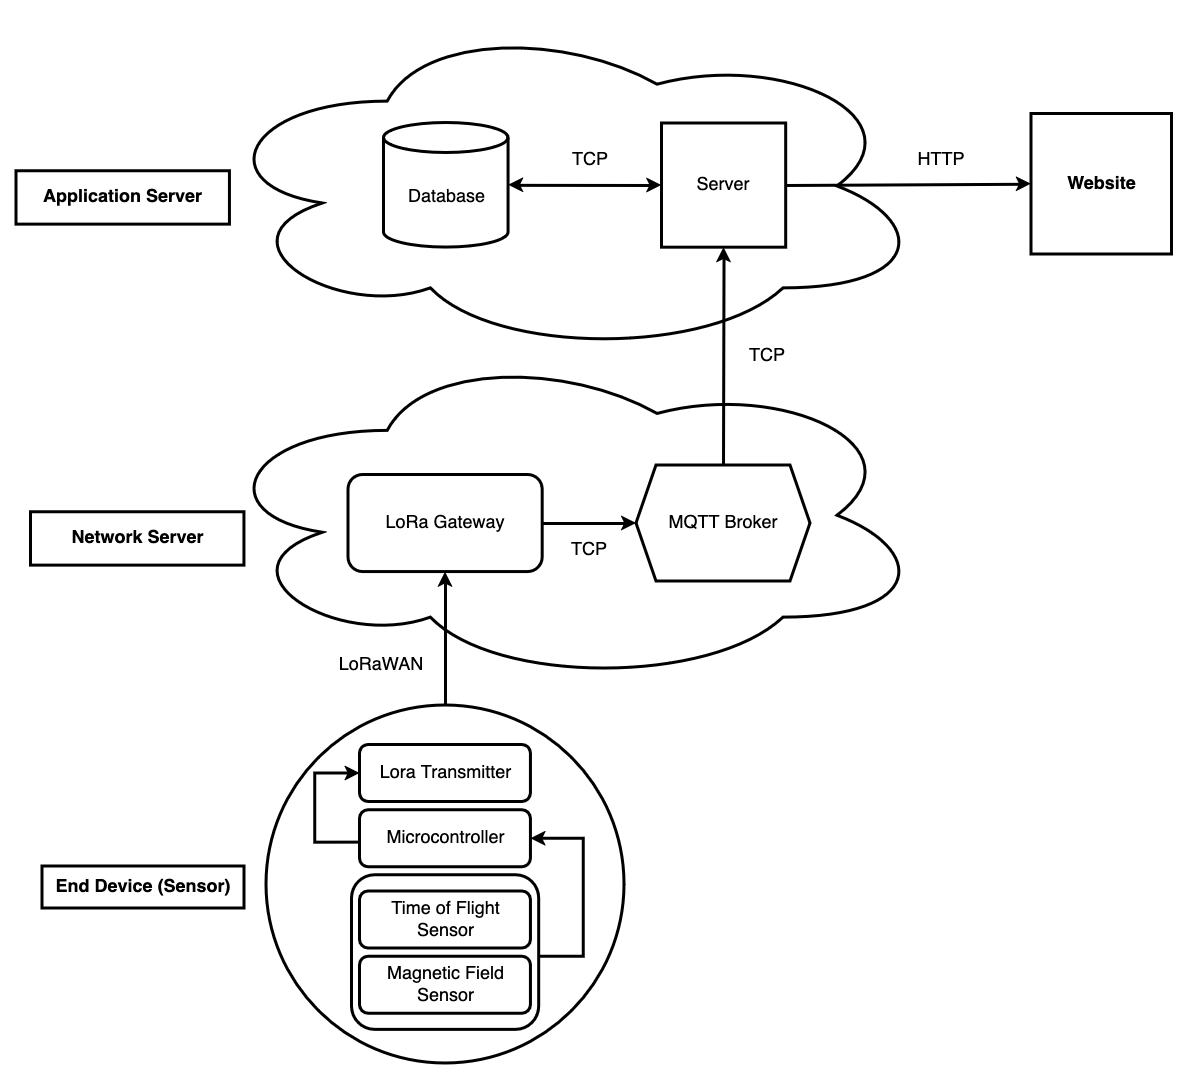

The diagram above was exported from draw.io. Its source (the exported page's mxGraphModel, read from the mxfile embedded in the PNG):
<mxGraphModel dx="657" dy="897" grid="0" gridSize="10" guides="1" tooltips="1" connect="1" arrows="1" fold="1" page="0" pageScale="1" pageWidth="850" pageHeight="1100" background="none" math="0" shadow="0">
  <root>
    <mxCell id="0" />
    <mxCell id="1" parent="0" />
    <mxCell id="2oDCZ59gt5adBUawRl_z-19" value="&lt;font style=&quot;font-size: 18px;&quot;&gt;&lt;br&gt;&lt;/font&gt;" style="ellipse;shape=cloud;whiteSpace=wrap;html=1;strokeWidth=3;" vertex="1" parent="1">
      <mxGeometry x="1471.32" y="611.38" width="719.68" height="339.47" as="geometry" />
    </mxCell>
    <mxCell id="uIFGj-9vmJh0Lf0Ihtq9-66" value="&lt;font style=&quot;font-size: 18px;&quot;&gt;&lt;br&gt;&lt;/font&gt;" style="ellipse;shape=cloud;whiteSpace=wrap;html=1;strokeWidth=3;" parent="1" vertex="1">
      <mxGeometry x="1471.32" y="940.53" width="719.68" height="339.47" as="geometry" />
    </mxCell>
    <mxCell id="uIFGj-9vmJh0Lf0Ihtq9-74" value="" style="group" parent="1" vertex="1" connectable="0">
      <mxGeometry x="1517.997195930399" y="670.382014925373" width="608.5786122063158" height="386.24" as="geometry" />
    </mxCell>
    <mxCell id="uIFGj-9vmJh0Lf0Ihtq9-68" value="&lt;font style=&quot;font-size: 18px;&quot;&gt;Database&lt;br&gt;&lt;/font&gt;" style="shape=cylinder3;whiteSpace=wrap;html=1;boundedLbl=1;backgroundOutline=1;size=15;strokeWidth=3;" parent="uIFGj-9vmJh0Lf0Ihtq9-74" vertex="1">
      <mxGeometry x="129.55" y="47.169999999999995" width="124.55" height="124.55" as="geometry" />
    </mxCell>
    <mxCell id="uIFGj-9vmJh0Lf0Ihtq9-70" value="&lt;font style=&quot;font-size: 18px;&quot;&gt;Server&lt;/font&gt;" style="whiteSpace=wrap;html=1;aspect=fixed;strokeWidth=3;" parent="uIFGj-9vmJh0Lf0Ihtq9-74" vertex="1">
      <mxGeometry x="407.46280406960113" y="47.52798507462694" width="124.19" height="124.19" as="geometry" />
    </mxCell>
    <mxCell id="uIFGj-9vmJh0Lf0Ihtq9-72" value="" style="endArrow=classic;startArrow=classic;html=1;rounded=0;exitX=1;exitY=0.5;exitDx=0;exitDy=0;exitPerimeter=0;entryX=0;entryY=0.5;entryDx=0;entryDy=0;strokeWidth=3;" parent="uIFGj-9vmJh0Lf0Ihtq9-74" source="uIFGj-9vmJh0Lf0Ihtq9-68" target="uIFGj-9vmJh0Lf0Ihtq9-70" edge="1">
      <mxGeometry width="50" height="50" relative="1" as="geometry">
        <mxPoint x="238.85757639830354" y="121.97014925373139" as="sourcePoint" />
        <mxPoint x="302.3835275680651" y="58.44402985074635" as="targetPoint" />
      </mxGeometry>
    </mxCell>
    <mxCell id="2oDCZ59gt5adBUawRl_z-17" value="&lt;font style=&quot;font-size: 18px;&quot;&gt;TCP&lt;/font&gt;" style="text;html=1;align=center;verticalAlign=middle;whiteSpace=wrap;rounded=0;" vertex="1" parent="uIFGj-9vmJh0Lf0Ihtq9-74">
      <mxGeometry x="305.55280406960105" y="69.52798507462694" width="60" height="30" as="geometry" />
    </mxCell>
    <mxCell id="2oDCZ59gt5adBUawRl_z-16" value="&lt;font style=&quot;font-size: 18px;&quot;&gt;TCP&lt;/font&gt;" style="text;html=1;align=center;verticalAlign=middle;whiteSpace=wrap;rounded=0;" vertex="1" parent="uIFGj-9vmJh0Lf0Ihtq9-74">
      <mxGeometry x="483.0028040696013" y="265.617985074627" width="60" height="30" as="geometry" />
    </mxCell>
    <mxCell id="uIFGj-9vmJh0Lf0Ihtq9-76" value="" style="endArrow=classic;html=1;rounded=0;exitX=0.5;exitY=0;exitDx=0;exitDy=0;entryX=0.5;entryY=1;entryDx=0;entryDy=0;strokeWidth=3;" parent="1" source="uIFGj-9vmJh0Lf0Ihtq9-61" target="uIFGj-9vmJh0Lf0Ihtq9-64" edge="1">
      <mxGeometry width="50" height="50" relative="1" as="geometry">
        <mxPoint x="1650" y="1198" as="sourcePoint" />
        <mxPoint x="1700" y="1148" as="targetPoint" />
      </mxGeometry>
    </mxCell>
    <mxCell id="uIFGj-9vmJh0Lf0Ihtq9-77" value="&lt;font style=&quot;font-size: 18px;&quot;&gt;&lt;b&gt;End Device (Sensor)&lt;br&gt;&lt;/b&gt;&lt;/font&gt;" style="rounded=0;whiteSpace=wrap;html=1;strokeWidth=3;container=0;" parent="1" vertex="1">
      <mxGeometry x="1306" y="1461" width="202" height="42" as="geometry" />
    </mxCell>
    <mxCell id="uIFGj-9vmJh0Lf0Ihtq9-84" value="&lt;font style=&quot;font-size: 18px;&quot;&gt;&lt;b&gt;Website&lt;/b&gt;&lt;/font&gt;" style="rounded=0;whiteSpace=wrap;html=1;strokeWidth=3;" parent="1" vertex="1">
      <mxGeometry x="2295" y="708.4999999999999" width="140.5" height="140.5" as="geometry" />
    </mxCell>
    <mxCell id="uIFGj-9vmJh0Lf0Ihtq9-85" value="" style="endArrow=classic;html=1;rounded=0;exitX=1;exitY=0.5;exitDx=0;exitDy=0;entryX=0;entryY=0.5;entryDx=0;entryDy=0;strokeWidth=3;" parent="1" source="uIFGj-9vmJh0Lf0Ihtq9-70" target="uIFGj-9vmJh0Lf0Ihtq9-84" edge="1">
      <mxGeometry width="50" height="50" relative="1" as="geometry">
        <mxPoint x="1889" y="796" as="sourcePoint" />
        <mxPoint x="1939" y="746" as="targetPoint" />
      </mxGeometry>
    </mxCell>
    <mxCell id="uIFGj-9vmJh0Lf0Ihtq9-73" value="" style="endArrow=classic;html=1;rounded=0;exitX=1;exitY=0.5;exitDx=0;exitDy=0;entryX=0;entryY=0.5;entryDx=0;entryDy=0;strokeWidth=3;" parent="1" source="uIFGj-9vmJh0Lf0Ihtq9-64" target="2oDCZ59gt5adBUawRl_z-6" edge="1">
      <mxGeometry width="50" height="50" relative="1" as="geometry">
        <mxPoint x="2082.7795798559714" y="1038.938432835821" as="sourcePoint" />
        <mxPoint x="1993.8432482183052" y="944.919776119403" as="targetPoint" />
      </mxGeometry>
    </mxCell>
    <mxCell id="uIFGj-9vmJh0Lf0Ihtq9-78" value="&lt;font style=&quot;font-size: 18px;&quot;&gt;&lt;b&gt;Network Server&lt;br&gt;&lt;/b&gt;&lt;/font&gt;" style="rounded=0;whiteSpace=wrap;html=1;strokeWidth=3;" parent="1" vertex="1">
      <mxGeometry x="1294.5523884031293" y="1106.640447761194" width="213.4471959303989" height="53.36194029850746" as="geometry" />
    </mxCell>
    <mxCell id="uIFGj-9vmJh0Lf0Ihtq9-64" value="&lt;font style=&quot;font-size: 18px;&quot;&gt;LoRa Gateway&lt;br&gt;&lt;/font&gt;" style="rounded=1;whiteSpace=wrap;html=1;strokeWidth=3;" parent="1" vertex="1">
      <mxGeometry x="1611.917195930399" y="1069.452014925373" width="194.17" height="97.09" as="geometry" />
    </mxCell>
    <mxCell id="2oDCZ59gt5adBUawRl_z-6" value="&lt;font style=&quot;font-size: 18px;&quot;&gt;MQTT Broker&lt;/font&gt;" style="shape=hexagon;perimeter=hexagonPerimeter2;whiteSpace=wrap;html=1;fixedSize=1;strokeWidth=3;" vertex="1" parent="1">
      <mxGeometry x="1900" y="1060" width="174" height="116" as="geometry" />
    </mxCell>
    <mxCell id="2oDCZ59gt5adBUawRl_z-8" value="" style="endArrow=classic;html=1;rounded=0;exitX=0.5;exitY=0;exitDx=0;exitDy=0;entryX=0.5;entryY=1;entryDx=0;entryDy=0;strokeWidth=3;" edge="1" parent="1" source="2oDCZ59gt5adBUawRl_z-6" target="uIFGj-9vmJh0Lf0Ihtq9-70">
      <mxGeometry width="50" height="50" relative="1" as="geometry">
        <mxPoint x="1904" y="1015" as="sourcePoint" />
        <mxPoint x="1954" y="965" as="targetPoint" />
      </mxGeometry>
    </mxCell>
    <mxCell id="2oDCZ59gt5adBUawRl_z-14" value="&lt;font style=&quot;font-size: 18px;&quot;&gt;LoRaWAN&lt;/font&gt;" style="text;html=1;align=center;verticalAlign=middle;whiteSpace=wrap;rounded=0;" vertex="1" parent="1">
      <mxGeometry x="1588" y="1239" width="114" height="41" as="geometry" />
    </mxCell>
    <mxCell id="2oDCZ59gt5adBUawRl_z-18" value="&lt;font style=&quot;font-size: 18px;&quot;&gt;HTTP&lt;/font&gt;" style="text;html=1;align=center;verticalAlign=middle;whiteSpace=wrap;rounded=0;" vertex="1" parent="1">
      <mxGeometry x="2175" y="740" width="60" height="30" as="geometry" />
    </mxCell>
    <mxCell id="uIFGj-9vmJh0Lf0Ihtq9-54" value="" style="ellipse;whiteSpace=wrap;html=1;aspect=fixed;strokeWidth=3;container=0;" parent="1" vertex="1">
      <mxGeometry x="1530" y="1300" width="358" height="358" as="geometry" />
    </mxCell>
    <mxCell id="uIFGj-9vmJh0Lf0Ihtq9-56" value="" style="rounded=1;whiteSpace=wrap;html=1;strokeWidth=3;container=0;" parent="1" vertex="1">
      <mxGeometry x="1615.3953488372092" y="1469.7906976744187" width="187.2093023255814" height="154.65116279069767" as="geometry" />
    </mxCell>
    <mxCell id="uIFGj-9vmJh0Lf0Ihtq9-57" value="&lt;font style=&quot;font-size: 18px;&quot;&gt;Time of Flight Sensor&lt;/font&gt;" style="rounded=1;whiteSpace=wrap;html=1;strokeWidth=3;container=0;" parent="1" vertex="1">
      <mxGeometry x="1623.53488372093" y="1486.0697674418604" width="170.93023255813952" height="56.97674418604651" as="geometry" />
    </mxCell>
    <mxCell id="uIFGj-9vmJh0Lf0Ihtq9-58" value="&lt;font style=&quot;font-size: 18px;&quot;&gt;Magnetic Field Sensor&lt;/font&gt;" style="rounded=1;whiteSpace=wrap;html=1;strokeWidth=3;container=0;" parent="1" vertex="1">
      <mxGeometry x="1623.53488372093" y="1551.1860465116279" width="170.93023255813952" height="56.97674418604651" as="geometry" />
    </mxCell>
    <mxCell id="uIFGj-9vmJh0Lf0Ihtq9-60" value="&lt;font style=&quot;font-size: 18px;&quot;&gt;Microcontroller&lt;br&gt;&lt;/font&gt;" style="rounded=1;whiteSpace=wrap;html=1;strokeWidth=3;container=0;" parent="1" vertex="1">
      <mxGeometry x="1623.5348837209303" y="1404.6744186046512" width="170.93023255813952" height="56.97674418604651" as="geometry" />
    </mxCell>
    <mxCell id="uIFGj-9vmJh0Lf0Ihtq9-61" value="&lt;font style=&quot;font-size: 18px;&quot;&gt;Lora Transmitter&lt;/font&gt;" style="rounded=1;whiteSpace=wrap;html=1;strokeWidth=3;container=0;" parent="1" vertex="1">
      <mxGeometry x="1623.5348837209303" y="1339.5581395348838" width="170.93023255813952" height="56.97674418604651" as="geometry" />
    </mxCell>
    <mxCell id="uIFGj-9vmJh0Lf0Ihtq9-62" value="" style="endArrow=classic;html=1;rounded=0;entryX=1;entryY=0.5;entryDx=0;entryDy=0;strokeWidth=3;" parent="1" target="uIFGj-9vmJh0Lf0Ihtq9-60" edge="1">
      <mxGeometry width="50" height="50" relative="1" as="geometry">
        <mxPoint x="1802.6046511627908" y="1551.1372093023256" as="sourcePoint" />
        <mxPoint x="1798.5348837209303" y="1445.372093023256" as="targetPoint" />
        <Array as="points">
          <mxPoint x="1847.372093023256" y="1551.186046511628" />
          <mxPoint x="1847.372093023256" y="1433.1627906976746" />
        </Array>
      </mxGeometry>
    </mxCell>
    <mxCell id="uIFGj-9vmJh0Lf0Ihtq9-63" value="" style="endArrow=classic;html=1;rounded=0;entryX=0;entryY=0.5;entryDx=0;entryDy=0;strokeWidth=3;" parent="1" target="uIFGj-9vmJh0Lf0Ihtq9-61" edge="1">
      <mxGeometry width="50" height="50" relative="1" as="geometry">
        <mxPoint x="1623.5348837209303" y="1437.1837209302328" as="sourcePoint" />
        <mxPoint x="1627.6046511627908" y="1331.418604651163" as="targetPoint" />
        <Array as="points">
          <mxPoint x="1578.7674418604652" y="1437.232558139535" />
          <mxPoint x="1578.7674418604652" y="1368.046511627907" />
        </Array>
      </mxGeometry>
    </mxCell>
    <mxCell id="2oDCZ59gt5adBUawRl_z-15" value="&lt;font style=&quot;font-size: 18px;&quot;&gt;TCP&lt;/font&gt;" style="text;html=1;align=center;verticalAlign=middle;whiteSpace=wrap;rounded=0;" vertex="1" parent="1">
      <mxGeometry x="1823" y="1130" width="60" height="30" as="geometry" />
    </mxCell>
    <mxCell id="2oDCZ59gt5adBUawRl_z-20" value="&lt;font style=&quot;font-size: 18px;&quot;&gt;&lt;b&gt;Application Server&lt;br&gt;&lt;/b&gt;&lt;/font&gt;" style="rounded=0;whiteSpace=wrap;html=1;strokeWidth=3;" vertex="1" parent="1">
      <mxGeometry x="1280.0023884031293" y="765.6404477611941" width="213.4471959303989" height="53.36194029850746" as="geometry" />
    </mxCell>
  </root>
</mxGraphModel>